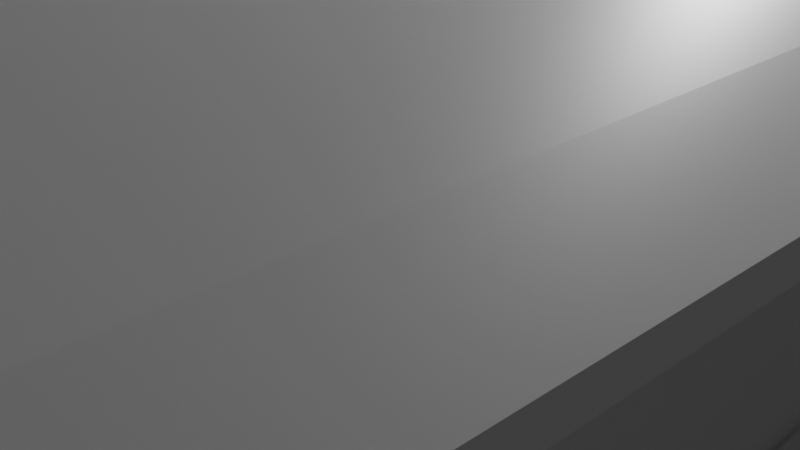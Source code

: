 # Source: CasaGrande.blend  (saved by Blender 3.4.6; exported with 4.5.12 LTS)
import bpy
from mathutils import Matrix  # noqa: F401  (used for matrix-valued properties, if any)

bpy.ops.wm.read_factory_settings(use_empty=True)
scene = bpy.context.scene
scene.name = 'Scene'

# ---- collections
col_collection = bpy.data.collections.new('Collection'); scene.collection.children.link(col_collection)

# ---- materials (node trees are filled in below, after node groups)
mat_material = bpy.data.materials.new('Material')
mat_material.alpha_threshold = 0.0
mat_material.use_transparent_shadow = False
mat_material.line_color = (0.0, 0.0, 0.0, 1.0)
mat_material_001 = bpy.data.materials.new('Material.001')
mat_material_001.use_transparent_shadow = False

# ---- material node trees
mat_material.use_nodes = True; mat_material.node_tree.nodes.clear()
_N = mat_material.node_tree.nodes; _L = mat_material.node_tree.links
n0 = _N.new('ShaderNodeOutputMaterial'); n0.name = 'Material Output'; n0.location = (300, 300)
n1 = _N.new('ShaderNodeBsdfPrincipled'); n1.name = 'Principled BSDF'; n1.location = (10, 300)
n1.distribution = 'GGX'
n1.subsurface_method = 'RANDOM_WALK_SKIN'
n1.inputs[2].default_value = 0.4
n1.inputs[3].default_value = 1.45
n1.inputs[27].default_value = (0.0, 0.0, 0.0, 1.0)
n1.inputs[28].default_value = 1.0
_L.new(n1.outputs[0], n0.inputs[0])
n0.is_active_output = True
mat_material_001.use_nodes = True; mat_material_001.node_tree.nodes.clear()
_N = mat_material_001.node_tree.nodes; _L = mat_material_001.node_tree.links
n0 = _N.new('ShaderNodeBsdfPrincipled'); n0.name = 'BSDF Principista'; n0.location = (10, 300)
n0.distribution = 'GGX'
n0.subsurface_method = 'RANDOM_WALK_SKIN'
n0.inputs[3].default_value = 1.45
n0.inputs[27].default_value = (0.0, 0.0, 0.0, 1.0)
n0.inputs[28].default_value = 1.0
n1 = _N.new('ShaderNodeOutputMaterial'); n1.name = 'Material'; n1.location = (300, 300)
_L.new(n0.outputs[0], n1.inputs[0])
n1.is_active_output = True

# ---- world
world_world = bpy.data.worlds.new('World'); scene.world = world_world
world_world.use_nodes = True; world_world.node_tree.nodes.clear()
_N = world_world.node_tree.nodes; _L = world_world.node_tree.links
n0 = _N.new('ShaderNodeOutputWorld'); n0.name = 'World Output'; n0.location = (300, 300)
n1 = _N.new('ShaderNodeBackground'); n1.name = 'Background'; n1.location = (10, 300)
n1.inputs[0].default_value = (0.05088, 0.05088, 0.05088, 1.0)
_L.new(n1.outputs[0], n0.inputs[0])
n0.is_active_output = True
world_world.color = (0.05088, 0.05088, 0.05088)
world_world.use_sun_shadow = False
world_world.sun_shadow_jitter_overblur = 0.0

# ---- cameras
cam_camera = bpy.data.cameras.new('Camera')
cam_camera.clip_end = 100.0
cam_camera.ortho_scale = 7.314

# ---- lights
light_light = bpy.data.lights.new('Light', 'POINT')
light_light.transmission_factor = 0.0
light_light.energy = 1000.0
light_light.shadow_soft_size = 0.1
light_light.shadow_maximum_resolution = 0.006
light_light.use_absolute_resolution = True

# ---- meshes
me_cube = bpy.data.meshes.new('Cube')
me_cube.from_pydata([(1.979, 1.321, 4.87), (5.764, 1.321, 3.879), (2.187, -5.804, 4.87), (0.1291, 1.067, 1.815), (0.1416, 1.073, 3.004), (5.764, -5.804, 3.879), (0.1291, 1.067, 3.019), (-1.683, 1.321, 3.879), (-1.683, -5.804, 3.879), (4.139, 1.073, 3.004), (4.127, 1.067, 1.815), (-1.683, 1.321, 1.766), (-1.683, -5.804, 1.766), (4.127, 1.067, 3.019), (5.764, 1.321, 1.766), (5.764, -5.804, 1.766), (2.106, 2.15, 4.87), (5.764, 2.15, 3.764), (2.443, -6.73, 4.87), (5.764, -6.73, 3.764), (-1.683, 2.206, 3.764), (-1.683, -6.674, 3.764), (-1.68, 1.912, 3.902), (-1.691, 2.206, 3.768), (-1.691, -6.674, 3.768), (-1.68, -6.386, 3.902), (2.106, 2.15, 4.841), (0.5927, 1.862, 4.906), (3.486, 1.859, 4.907), (5.76, 1.859, 3.902), (5.772, 2.15, 3.768), (3.488, -6.439, 4.906), (0.594, -6.436, 4.907), (2.443, -6.73, 4.841), (5.771, -6.73, 3.768), (5.76, -6.439, 3.902), (-2.234, 1.912, 3.653), (-2.245, 2.206, 3.519), (-2.245, -6.674, 3.519), (-2.234, -6.386, 3.653), (6.226, 1.821, 3.673), (6.237, 2.112, 3.538), (6.237, -6.768, 3.538), (6.226, -6.477, 3.673), (4.127, 1.321, 3.1), (0.1291, 1.321, 1.655), (0.1291, 1.321, 3.1), (4.127, 1.321, 1.655), (0.1416, 1.321, 1.813), (4.139, 1.321, 1.813), (0.1416, 1.321, 1.655), (4.139, 1.321, 1.655), (4.139, 1.321, 3.082), (4.127, 1.321, 3.082), (0.1416, 1.321, 3.082), (0.1416, 1.073, 1.813), (4.139, 1.073, 1.813), (4.127, 1.073, 3.004), (4.127, 1.073, 1.815), (0.1416, 1.073, 1.815), (4.139, 1.321, 2.433), (4.139, 1.078, 1.813), (1.196, 1.073, 1.813), (4.127, 1.073, 2.993), (1.199, 1.073, 1.815), (4.139, 1.078, 1.813), (4.139, 1.235, 2.231), (4.127, 1.073, 2.993), (2.403, 1.073, 2.403), (3.966, 1.221, 2.313), (0.3015, 1.221, 2.313), (0.297, 3.973, 2.315), (4.127, 0.9857, 2.313), (0.1416, 0.9857, 2.313), (3.966, 1.224, 1.905), (0.3015, 1.224, 1.905), (3.962, 3.975, 1.907), (0.297, 3.975, 1.907)], [(69, 74)], [(5, 2, 8), (51, 14, 49), (45, 50, 48, 11), (50, 47, 51, 49, 48), (44, 46, 45, 11, 7, 1, 14, 51, 60, 52, 53), (47, 53, 52, 60, 51), (46, 44, 53, 54, 50, 45), (47, 50, 54, 53), (7, 0, 1), (48, 49, 61, 56, 62, 55), (8, 7, 11, 12), (1, 5, 15, 14), (5, 8, 12, 15), (21, 20, 16, 18), (17, 19, 18, 16), (20, 23, 26), (16, 20, 26), (19, 17, 30, 34), (25, 32, 27, 22), (19, 34, 33), (18, 19, 33), (29, 28, 31, 35), (16, 26, 30), (17, 16, 30), (21, 18, 24), (18, 33, 24), (26, 27, 28), (31, 32, 33), (30, 29, 40, 41), (28, 29, 30, 26), (33, 34, 35, 31), (27, 32, 31, 28), (26, 23, 22, 27), (22, 23, 37, 36), (24, 33, 32, 25), (20, 21, 24, 23), (37, 38, 39, 36), (42, 41, 40, 43), (34, 30, 41, 42), (25, 22, 36, 39), (23, 24, 38, 37), (35, 34, 42, 43), (29, 35, 43, 40), (24, 25, 39, 38), (45, 3, 6, 46), (3, 10, 13, 6), (53, 44, 13, 10, 58, 63, 57), (63, 58, 47, 53, 57), (10, 3, 45, 50, 59, 64, 58), (50, 47, 58, 64, 59), (46, 6, 13, 44), (4, 54, 50, 59), (48, 55, 59, 50), (63, 57, 4, 59, 64, 68, 58), (64, 58, 68), (64, 59, 55, 62), (56, 9, 57, 67, 63, 58, 64, 62), (57, 63, 67), (61, 49, 51, 66, 60, 52, 9, 56, 65), (56, 61, 65), (51, 60, 66), (53, 54, 4, 57), (9, 52, 53, 57), (59, 50, 48, 55), (4, 54, 50, 59), (63, 57, 4, 59, 64, 68, 58), (57, 63, 67), (64, 59, 55, 62), (56, 9, 57, 67, 63, 58, 64, 62), (64, 58, 68), (56, 61, 65), (61, 49, 51, 66, 60, 52, 9, 56, 65), (51, 60, 66), (9, 52, 53, 57), (53, 54, 4, 57), (47, 50, 73, 72), (70, 69, 72, 73)])
_uv = me_cube.uv_layers.new(name='UVMap')
_uv.uv.foreach_set('vector', [0.375, 0.75, 0.625, 1.0, 0.375, 1.0, 0.375, 0.4162, 0.375, 0.5, 0.375, 0.4162, 0.375, 0.3435, 0.375, 0.3442, 0.375, 0.3442, 0.375, 0.25, 0.375, 0.3442, 0.375, 0.4155, 0.375, 0.4162, 0.375, 0.4162, 0.375, 0.3442, 0.375, 0.4155, 0.375, 0.3435, 0.375, 0.3435, 0.375, 0.25, 0.375, 0.25, 0.375, 0.5, 0.375, 0.5, 0.375, 0.4162, 0.375, 0.4162, 0.375, 0.4162, 0.375, 0.4155, 0.375, 0.4155, 0.375, 0.4155, 0.375, 0.4162, 0.375, 0.4162, 0.375, 0.4162, 0.375, 0.3435, 0.375, 0.4155, 0.375, 0.4155, 0.375, 0.3442, 0.375, 0.3442, 0.375, 0.3435, 0.375, 0.4155, 0.375, 0.3442, 0.375, 0.3442, 0.375, 0.4155, 0.375, 0.25, 0.625, 0.5, 0.375, 0.5, 0.2192, 0.5, 0.2912, 0.5, 0.2912, 0.5085, 0.2912, 0.5087, 0.2199, 0.5087, 0.2192, 0.5087, 0.375, 0.0, 0.375, 0.25, 0.375, 0.25, 0.375, 0.0, 0.375, 0.5, 0.375, 0.75, 0.375, 0.75, 0.375, 0.5, 0.375, 0.75, 0.375, 1.0, 0.375, 1.0, 0.375, 0.75, 0.375, 0.0, 0.375, 0.25, 0.625, 0.25, 0.625, 0.0, 0.375, 0.5, 0.375, 0.75, 0.625, 0.75, 0.625, 0.5, 0.375, 0.25, 0.375, 0.25, 0.6247, 0.25, 0.625, 0.25, 0.375, 0.25, 0.6247, 0.25, 0.375, 0.75, 0.375, 0.5, 0.375, 0.5, 0.375, 0.75, 0.3892, 0.008178, 0.6108, 0.008178, 0.6108, 0.2418, 0.3892, 0.2418, 0.375, 0.75, 0.375, 0.75, 0.6247, 0.75, 0.625, 0.75, 0.375, 0.75, 0.6247, 0.75, 0.3892, 0.5082, 0.6108, 0.5082, 0.6108, 0.7418, 0.3892, 0.7418, 0.625, 0.5, 0.6247, 0.5, 0.375, 0.5, 0.375, 0.5, 0.625, 0.5, 0.375, 0.5, 0.375, 0.0, 0.625, 0.0, 0.375, 0.0, 0.625, 0.0, 0.6247, 0.0, 0.375, 0.0, 0.6121, 0.2499, 0.6109, 0.25, 0.625, 0.2418, 0.6264, 0.008185, 0.6106, 0.0, 0.612, 0.0, 0.375, 0.5, 0.3892, 0.5082, 0.3892, 0.5082, 0.375, 0.5, 0.6108, 0.5082, 0.3892, 0.5082, 0.375, 0.5, 0.6247, 0.5, 0.6247, 0.75, 0.375, 0.75, 0.3892, 0.7418, 0.6108, 0.7418, 0.6108, 0.2418, 0.6108, 0.008178, 0.625, 0.008176, 0.625, 0.2418, 0.6247, 0.25, 0.375, 0.25, 0.3892, 0.2418, 0.6108, 0.2418, 0.3892, 0.2418, 0.375, 0.25, 0.375, 0.25, 0.3892, 0.2418, 0.375, 0.0, 0.6247, 0.0, 0.6108, 0.008178, 0.3892, 0.008178, 0.375, 0.25, 0.375, 0.0, 0.375, 0.0, 0.375, 0.25, 0.375, 0.25, 0.375, 0.0, 0.3892, 0.008178, 0.3892, 0.2418, 0.375, 0.75, 0.375, 0.5, 0.3892, 0.5082, 0.3892, 0.7418, 0.375, 0.75, 0.375, 0.5, 0.375, 0.5, 0.375, 0.75, 0.3892, 0.008178, 0.3892, 0.2418, 0.3892, 0.2418, 0.3892, 0.008178, 0.375, 0.25, 0.375, 0.0, 0.375, 0.0, 0.375, 0.25, 0.3892, 0.7418, 0.375, 0.75, 0.375, 0.75, 0.3892, 0.7418, 0.3892, 0.5082, 0.3892, 0.7418, 0.3892, 0.7418, 0.3892, 0.5082, 0.375, 0.0, 0.3892, 0.008178, 0.3892, 0.008178, 0.375, 0.0, 0.0, 0.0, 0.0, 0.0, 0.0, 0.0, 0.0, 0.0, 0.0, 0.0, 0.0, 0.0, 0.0, 0.0, 0.0, 0.0, 0.0, 0.0, 0.0, 0.0, 0.0, 0.0, 0.0, 0.0, 0.0, 0.0, 0.0, 0.0, 0.0, 0.0, 0.0, 0.0, 0.0, 0.0, 0.0, 0.0, 0.0, 0.0, 0.0, 0.0, 0.0, 0.0, 0.0, 0.0, 0.0, 0.0, 0.0, 0.0, 0.0, 0.0, 0.0, 0.0, 0.0, 0.0, 0.0, 0.0, 0.0, 0.0, 0.0, 0.0, 0.0, 0.0, 0.0, 0.0, 0.0, 0.0, 0.0, 0.0, 0.0, 0.0, 0.0, 0.0, 0.0, 0.0, 0.0, 0.0, 0.0, 0.0, 0.0, 0.0, 0.0, 0.0, 0.0, 0.0, 0.0, 0.0, 0.0, 0.0, 0.0, 0.0, 0.0, 0.0, 0.0, 0.0, 0.0, 0.0, 0.0, 0.0, 0.0, 0.0, 0.0, 0.0, 0.0, 0.0, 0.0, 0.0, 0.0, 0.0, 0.0, 0.0, 0.0, 0.0, 0.0, 0.0, 0.0, 0.0, 0.0, 0.0, 0.0, 0.0, 0.0, 0.0, 0.0, 0.0, 0.0, 0.0, 0.0, 0.0, 0.0, 0.0, 0.0, 0.0, 0.0, 0.0, 0.0, 0.0, 0.0, 0.0, 0.0, 0.0, 0.0, 0.0, 0.0, 0.0, 0.0, 0.0, 0.0, 0.0, 0.0, 0.0, 0.0, 0.0, 0.0, 0.0, 0.0, 0.0, 0.0, 0.0, 0.0, 0.0, 0.0, 0.0, 0.0, 0.0, 0.0, 0.0, 0.0, 0.0, 0.0, 0.0, 0.0, 0.0, 0.0, 0.0, 0.0, 0.0, 0.0, 0.0, 0.0, 0.0, 0.0, 0.0, 0.0, 0.0, 0.0, 0.0, 0.0, 0.0, 0.0, 0.0, 0.0, 0.0, 0.0, 0.0, 0.0, 0.0, 0.0, 0.0, 0.0, 0.0, 0.0, 0.0, 0.0, 0.0, 0.0, 0.0, 0.0, 0.0, 0.0, 0.0, 0.0, 0.0, 0.0, 0.0, 0.0, 0.0, 0.0, 0.0, 0.0, 0.0, 0.0, 0.0, 0.0, 0.0, 0.0, 0.0, 0.0, 0.0, 0.0, 0.0, 0.0, 0.0, 0.0, 0.0, 0.0, 0.0, 0.0, 0.0, 0.0, 0.0, 0.0, 0.0, 0.0, 0.0, 0.0, 0.0, 0.0, 0.0, 0.0, 0.0, 0.0, 0.0, 0.0, 0.0, 0.0, 0.0, 0.0, 0.0, 0.0, 0.0, 0.0, 0.0, 0.0, 0.0, 0.0, 0.0, 0.0, 0.0, 0.0, 0.0, 0.0, 0.0, 0.0, 0.0, 0.0, 0.0, 0.0, 0.0, 0.0, 0.0, 0.0, 0.0, 0.0, 0.0, 0.0, 0.0, 0.0, 0.0, 0.0, 0.0, 0.0, 0.0, 0.0, 0.0, 0.0, 0.0, 0.375, 0.4155, 0.375, 0.3442, 0.375, 0.3442, 0.375, 0.4155, 0.375, 0.347, 0.375, 0.4127, 0.375, 0.4155, 0.375, 0.3442])
_uv.active_render = True
_uv = me_cube.uv_layers.new(name='MapaUV')
_uv.uv.foreach_set('vector', [0.0, 0.0, 0.0, 0.0, 0.0, 0.0, 0.0, 0.0, 0.0, 0.0, 0.0, 0.0, 0.0, 0.0, 0.0, 0.0, 0.0, 0.0, 0.0, 0.0, 0.0, 0.0, 0.0, 0.0, 0.0, 0.0, 0.0, 0.0, 0.0, 0.0, 0.0, 0.0, 0.0, 0.0, 0.0, 0.0, 0.0, 0.0, 0.0, 0.0, 0.0, 0.0, 0.0, 0.0, 0.0, 0.0, 0.0, 0.0, 0.0, 0.0, 0.0, 0.0, 0.0, 0.0, 0.0, 0.0, 0.0, 0.0, 0.0, 0.0, 0.0, 0.0, 0.0, 0.0, 0.0, 0.0, 0.0, 0.0, 0.0, 0.0, 0.0, 0.0, 0.0, 0.0, 0.0, 0.0, 0.0, 0.0, 0.0, 0.0, 0.0, 0.0, 0.0, 0.0, 0.0, 0.0, 0.0, 0.0, 0.0, 0.0, 0.0, 0.0, 0.0, 0.0, 0.0, 0.0, 0.0, 0.0, 0.0, 0.0, 0.0, 0.0, 0.0, 0.0, 0.0, 0.0, 0.0, 0.0, 0.0, 0.0, 0.0, 0.0, 0.0, 0.0, 0.0, 0.0, 0.0, 0.0, 0.0, 0.0, 0.0, 0.0, 0.0, 0.0, 0.0, 0.0, 0.0, 0.0, 0.0, 0.0, 0.0, 0.0, 0.0, 0.0, 0.0, 0.0, 0.0, 0.0, 0.0, 0.0, 0.0, 0.0, 0.0, 0.0, 0.0, 0.0, 0.0, 0.0, 0.0, 0.0, 0.0, 0.0, 0.0, 0.0, 0.0, 0.0, 0.0, 0.0, 0.0, 0.0, 0.0, 0.0, 0.0, 0.0, 0.0, 0.0, 0.0, 0.0, 0.0, 0.0, 0.0, 0.0, 0.0, 0.0, 0.0, 0.0, 0.0, 0.0, 0.0, 0.0, 0.0, 0.0, 0.0, 0.0, 0.0, 0.0, 0.0, 0.0, 0.0, 0.0, 0.0, 0.0, 0.0, 0.0, 0.0, 0.0, 0.0, 0.0, 0.0, 0.0, 0.0, 0.0, 0.0, 0.0, 0.0, 0.0, 0.0, 0.0, 0.0, 0.0, 0.0, 0.0, 0.0, 0.0, 0.0, 0.0, 0.0, 0.0, 0.0, 0.0, 0.0, 0.0, 0.0, 0.0, 0.0, 0.0, 0.0, 0.0, 0.0, 0.0, 0.0, 0.0, 0.0, 0.0, 0.0, 0.0, 0.0, 0.0, 0.0, 0.0, 0.0, 0.0, 0.0, 0.0, 0.0, 0.0, 0.0, 0.0, 0.0, 0.0, 0.0, 0.0, 0.0, 0.0, 0.0, 0.0, 0.0, 0.0, 0.0, 0.0, 0.0, 0.0, 0.0, 0.0, 0.0, 0.0, 0.0, 0.0, 0.0, 0.0, 0.0, 0.0, 0.0, 0.0, 0.0, 0.0, 0.0, 0.0, 0.0, 0.0, 0.0, 0.0, 0.0, 0.0, 0.0, 0.0, 0.0, 0.0, 0.0, 0.0, 0.0, 0.0, 0.0, 0.0, 0.0, 0.0, 0.0, 0.0, 0.0, 0.0, 0.0, 0.0, 0.0, 0.0, 0.0, 0.0, 0.0, 0.0, 0.0, 0.0, 0.0, 0.0, 0.0, 0.0, 0.0, 0.0, 0.0, 0.0, 0.0, 0.0, 0.0, 0.0, 0.0, 0.0, 0.0, 0.0, 0.0, 0.0, 0.0, 0.0, 0.0, 0.0, 0.0, 0.0, 0.0, 0.0, 0.0, 0.0, 0.0, 0.0, 0.0, 0.0, 0.0, 0.0, 0.0, 0.0, 0.0, 0.0, 0.0, 0.0, 0.0, 0.0, 0.375, 0.1086, 0.375, 0.25, 0.625, 0.25, 0.625, 0.1086, 0.375, 0.25, 0.375, 0.5, 0.625, 0.5, 0.625, 0.25, 0.6218, 0.6414, 0.625, 0.6414, 0.625, 0.5, 0.375, 0.5, 0.375, 0.5037, 0.6196, 0.5037, 0.6218, 0.5037, 0.6196, 0.5037, 0.375, 0.5037, 0.375, 0.6414, 0.6218, 0.6414, 0.6218, 0.5037, 0.375, 0.5, 0.125, 0.5, 0.125, 0.6414, 0.1272, 0.6414, 0.1272, 0.5037, 0.1304, 0.5037, 0.375, 0.5037, 0.1272, 0.6414, 0.375, 0.6414, 0.375, 0.5037, 0.1304, 0.5037, 0.1272, 0.5037, 0.875, 0.6414, 0.875, 0.5, 0.625, 0.5, 0.625, 0.6414, 0.625, 0.25, 0.625, 0.1122, 0.3782, 0.1122, 0.3782, 0.25, 0.3776, 0.1122, 0.3776, 0.25, 0.3782, 0.25, 0.3782, 0.1122, 0.6228, 0.4978, 0.625, 0.4978, 0.625, 0.25, 0.3782, 0.25, 0.3782, 0.2532, 0.5002, 0.3752, 0.3782, 0.4978, 0.3782, 0.2532, 0.3782, 0.4978, 0.5002, 0.3752, 0.3782, 0.2532, 0.3782, 0.25, 0.3776, 0.25, 0.3776, 0.2526, 0.3776, 0.5, 0.625, 0.5, 0.625, 0.4978, 0.6228, 0.4978, 0.6228, 0.4978, 0.3782, 0.4978, 0.3782, 0.2532, 0.3776, 0.2526, 0.625, 0.4978, 0.6228, 0.4978, 0.6228, 0.4978, 0.3776, 0.5026, 0.3776, 0.6378, 0.3782, 0.6378, 0.4646, 0.5896, 0.5128, 0.6378, 0.625, 0.6378, 0.625, 0.5, 0.3776, 0.5, 0.3776, 0.5026, 0.3776, 0.5, 0.3776, 0.5026, 0.3776, 0.5026, 0.3782, 0.6378, 0.5128, 0.6378, 0.4646, 0.5896, 0.6272, 0.6378, 0.875, 0.6378, 0.875, 0.5, 0.6272, 0.5, 0.625, 0.5, 0.625, 0.6378, 0.6272, 0.6378, 0.6272, 0.5, 0.3782, 0.25, 0.3782, 0.1122, 0.3776, 0.1122, 0.3776, 0.25, 0.625, 0.25, 0.625, 0.1122, 0.3782, 0.1122, 0.3782, 0.25, 0.6228, 0.4978, 0.625, 0.4978, 0.625, 0.25, 0.3782, 0.25, 0.3782, 0.2532, 0.5002, 0.3752, 0.3782, 0.4978, 0.625, 0.4978, 0.6228, 0.4978, 0.6228, 0.4978, 0.3782, 0.2532, 0.3782, 0.25, 0.3776, 0.25, 0.3776, 0.2526, 0.3776, 0.5, 0.625, 0.5, 0.625, 0.4978, 0.6228, 0.4978, 0.6228, 0.4978, 0.3782, 0.4978, 0.3782, 0.2532, 0.3776, 0.2526, 0.3782, 0.2532, 0.3782, 0.4978, 0.5002, 0.3752, 0.3776, 0.5, 0.3776, 0.5026, 0.3776, 0.5026, 0.3776, 0.5026, 0.3776, 0.6378, 0.3782, 0.6378, 0.4646, 0.5896, 0.5128, 0.6378, 0.625, 0.6378, 0.625, 0.5, 0.3776, 0.5, 0.3776, 0.5026, 0.3782, 0.6378, 0.5128, 0.6378, 0.4646, 0.5896, 0.625, 0.5, 0.625, 0.6378, 0.6272, 0.6378, 0.6272, 0.5, 0.6272, 0.6378, 0.875, 0.6378, 0.875, 0.5, 0.6272, 0.5, 0.0, 0.0, 0.0, 0.0, 0.0, 0.0, 0.0, 0.0, 0.0, 0.0, 0.0, 0.0, 0.0, 0.0, 0.0, 0.0])
me_cube.materials.append(mat_material)
me_cube.use_remesh_preserve_volume = False
me_cube.use_remesh_preserve_attributes = False
me_cube.use_mirror_vertex_groups = False
me_cube.update()
me_cubo = bpy.data.meshes.new('Cubo')
me_cubo.from_pydata([(-0.6416, -4.406, 4.35), (3.129, 1.277, 0.4424), (-0.6416, -4.406, 5.235), (3.129, 1.277, 0.9133), (-0.6416, -3.794, 4.35), (-0.6416, -3.794, 5.235), (4.307, 1.277, 0.4424), (-0.2252, -4.406, 4.35), (-0.2252, -4.406, 5.235), (4.307, 1.277, 0.9133), (-0.2252, -3.794, 4.35), (-0.2252, -3.794, 5.235), (-0.0296, -3.506, 5.235), (-0.0296, -4.694, 5.235), (-0.8372, -4.694, 5.235), (-0.8372, -3.506, 5.235), (-0.1655, -3.706, 5.353), (-0.1655, -4.494, 5.353), (-0.7013, -4.494, 5.353), (-0.7013, -3.706, 5.353), (-0.0296, -3.506, 5.353), (-0.0296, -4.694, 5.353), (-0.8372, -4.694, 5.353), (-0.8372, -3.506, 5.353), (-0.1655, -3.706, 5.256), (-0.1655, -4.494, 5.256), (-0.7013, -4.494, 5.256), (-0.7013, -3.706, 5.256), (-1.671, -5.819, -0.2876), (-1.671, -5.819, 1.946), (-1.671, 1.307, -0.2876), (-1.671, 1.307, 2.067), (5.715, -5.819, -0.2876), (5.715, -5.819, 1.946), (5.715, 1.307, -0.2876), (5.715, 1.307, 2.136), (-1.689, 3.93, 1.654), (2.038, 3.972, 1.71), (-1.671, 1.337, 1.758), (5.829, 0.2922, 1.772), (-1.676, 3.973, 1.713), (5.71, 3.973, 1.713), (2.076, 3.967, -0.1802), (1.889, 3.96, -0.1735), (3.129, 1.307, 0.9133), (3.129, 1.307, 0.4424), (4.307, 1.307, 0.4424), (4.307, 1.307, 0.9133), (7.359, 3.772, 1.693), (7.396, 3.766, -0.5151), (7.172, 3.765, 1.702), (7.209, 3.759, -0.5056), (7.362, 3.605, 1.693), (7.399, 3.599, -0.515), (7.175, 3.598, 1.702), (7.212, 3.593, -0.5055), (-1.213, 3.939, 1.737), (-1.176, 3.933, -0.4708), (-1.4, 3.932, 1.747), (-1.362, 3.926, -0.4612), (-1.21, 3.772, 1.737), (-1.173, 3.767, -0.4707), (-1.397, 3.765, 1.747), (-1.359, 3.76, -0.4611), (1.857, 3.93, 1.717), (1.894, 3.925, -0.4912), (1.67, 3.923, 1.726), (1.707, 3.918, -0.4816), (1.86, 3.764, 1.717), (1.897, 3.758, -0.4911), (1.673, 3.757, 1.726), (1.71, 3.751, -0.4815), (-0.04122, 3.863, 1.694), (-0.003912, 3.857, -0.514), (-0.228, 3.856, 1.703), (-0.1907, 3.85, -0.5045), (-0.03827, 3.696, 1.694), (-0.000964, 3.691, -0.5139), (-0.2251, 3.689, 1.704), (-0.1878, 3.684, -0.5044), (-1.671, 1.36, 1.983), (-1.676, 3.996, 1.741), (5.83, 0.2936, 2.046), (5.71, 3.996, 1.741), (7.255, 0.298, 1.992), (7.445, 3.975, 1.674), (7.255, 0.2994, 2.045), (7.445, 3.998, 1.741), (5.846, -2.41, 2.248), (5.846, -2.411, 2.195), (7.272, -2.404, 2.247), (7.271, -2.406, 2.194), (5.843, -2.337, 2.205), (5.844, -2.365, 2.257), (7.268, -2.343, 2.201), (7.269, -2.371, 2.252), (5.73, -4.853, 2.023), (5.728, -4.869, 1.962), (7.395, -4.899, 2.011), (7.394, -4.87, 1.95), (7.368, -7.572, 1.817), (7.366, -7.542, 1.756), (-2.287, -4.853, 2.023), (-2.29, -4.869, 1.962), (0.5692, -4.899, 2.011), (0.5668, -4.87, 1.95), (-2.334, -7.548, 1.829), (-2.337, -7.519, 1.768), (0.5223, -7.572, 1.817), (0.5198, -7.542, 1.756), (-2.333, -7.547, 1.72), (-2.365, -7.542, -0.488), (-2.146, -7.536, 1.73), (-2.179, -7.531, -0.478), (-2.339, -7.38, 1.72), (-2.372, -7.375, -0.4879), (-2.152, -7.369, 1.73), (-2.185, -7.365, -0.4779), (7.17, -7.545, 1.783), (7.137, -7.54, -0.4252), (7.356, -7.534, 1.793), (7.324, -7.529, -0.4153), (7.164, -7.378, 1.783), (7.131, -7.373, -0.4251), (7.35, -7.368, 1.793), (7.318, -7.363, -0.4152), (4.101, -7.597, 1.756), (4.068, -7.592, -0.4522), (4.287, -7.586, 1.766), (4.254, -7.581, -0.4422), (4.094, -7.43, 1.756), (4.062, -7.425, -0.4521), (4.281, -7.419, 1.766), (4.248, -7.415, -0.4421), (5.997, -7.492, 1.737), (5.964, -7.487, -0.471), (6.184, -7.481, 1.747), (6.151, -7.476, -0.461), (5.991, -7.325, 1.737), (5.958, -7.321, -0.4709), (6.177, -7.315, 1.747), (6.145, -7.31, -0.4609)], [], [(0, 2, 5, 4), (4, 5, 11, 10), (10, 11, 8, 7), (7, 8, 2, 0), (5, 13, 14), (11, 5, 14), (15, 14, 22, 23), (11, 14, 15), (8, 11, 15), (2, 12, 13), (5, 2, 13), (2, 8, 12), (8, 15, 12), (16, 19, 27, 24), (13, 12, 20, 21), (12, 15, 23, 20), (14, 13, 21, 22), (16, 17, 21, 20), (17, 18, 22, 21), (18, 19, 23, 22), (19, 16, 20, 23), (26, 25, 24, 27), (18, 17, 25, 26), (19, 18, 26, 27), (17, 16, 24, 25), (28, 29, 31, 30), (35, 34, 46, 47), (46, 34, 30, 31, 35, 47, 44, 45), (34, 35, 33, 32), (32, 33, 29, 28), (30, 34, 32, 28), (31, 35, 39, 38), (83, 82, 86, 87), (37, 36, 40, 41), (36, 31, 38, 40), (57, 56, 60, 61), (50, 51, 55, 54), (49, 48, 52, 53), (57, 59, 58, 56), (58, 59, 63, 62), (49, 51, 50, 48), (44, 3, 1, 45), (46, 6, 9, 47), (45, 1, 6, 46), (9, 3, 44, 47), (65, 64, 68, 69), (65, 67, 66, 64), (66, 67, 71, 70), (73, 72, 76, 77), (73, 75, 74, 72), (74, 75, 79, 78), (80, 82, 83, 81), (41, 40, 81, 83), (38, 39, 82, 80), (84, 85, 87, 86), (39, 41, 85, 84), (41, 83, 87, 85), (39, 84, 91, 89), (88, 89, 91, 90), (84, 86, 90, 91), (86, 82, 88, 90), (82, 39, 89, 88), (92, 94, 99, 97), (101, 100, 108, 109), (94, 95, 98, 99), (95, 93, 96, 98), (96, 97, 103, 102), (98, 96, 102, 104), (99, 98, 100, 101), (100, 98, 104, 108), (102, 103, 107, 106), (106, 107, 109, 108), (103, 105, 109, 107), (104, 102, 106, 108), (99, 101, 109, 105), (97, 99, 105, 103), (119, 118, 122, 123), (112, 113, 117, 116), (111, 110, 114, 115), (119, 121, 120, 118), (120, 121, 125, 124), (111, 113, 112, 110), (127, 126, 130, 131), (127, 129, 128, 126), (128, 129, 133, 132), (135, 134, 138, 139), (135, 137, 136, 134), (136, 137, 141, 140)])
me_cubo.polygons.foreach_set('material_index', [0, 0, 0, 0, 0, 0, 0, 0, 0, 0, 0, 0, 0, 0, 0, 0, 0, 0, 0, 0, 0, 0, 0, 0, 0, 0, 0, 0, 0, 0, 0, 0, 0, 0, 0, 0, 0, 0, 0, 0, 0, 568, 568, 568, 568, 0, 0, 0, 0, 0, 0, 0, 0, 0, 0, 0, 0, 0, 0, 0, 0, 0, 0, 0, 0, 0, 0, 0, 0, 0, 0, 0, 0, 0, 0, 0, 0, 0, 0, 0, 0, 0, 0, 0, 0, 0, 0, 0])
_uv = me_cubo.uv_layers.new(name='MapaUV')
_uv.uv.foreach_set('vector', [0.375, 0.0, 0.625, 0.0, 0.625, 0.25, 0.375, 0.25, 0.375, 0.25, 0.625, 0.25, 0.625, 0.5, 0.375, 0.5, 0.375, 0.5, 0.625, 0.5, 0.625, 0.75, 0.375, 0.75, 0.375, 0.75, 0.625, 0.75, 0.625, 1.0, 0.375, 1.0, 0.625, 0.25, 0.625, 0.25, 0.625, 0.5, 0.625, 0.5, 0.625, 0.25, 0.625, 0.5, 0.625, 0.75, 0.625, 0.5, 0.625, 0.5, 0.625, 0.75, 0.625, 0.5, 0.625, 0.5, 0.625, 0.75, 0.625, 0.75, 0.625, 0.5, 0.625, 0.75, 0.625, 0.0, 0.625, 0.0, 0.625, 0.25, 0.625, 0.25, 0.625, 0.0, 0.625, 0.25, 0.625, 1.0, 0.625, 0.75, 0.625, 1.0, 0.625, 0.75, 0.625, 0.75, 0.625, 1.0, 0.8329, 0.7079, 0.6671, 0.7079, 0.6671, 0.7079, 0.8329, 0.7079, 0.625, 0.25, 0.625, 0.0, 0.625, 0.0, 0.625, 0.25, 0.625, 1.0, 0.625, 0.75, 0.625, 0.75, 0.625, 1.0, 0.625, 0.5, 0.625, 0.25, 0.625, 0.25, 0.625, 0.5, 0.8329, 0.7079, 0.8329, 0.5421, 0.875, 0.5, 0.875, 0.75, 0.8329, 0.5421, 0.6671, 0.5421, 0.625, 0.5, 0.875, 0.5, 0.6671, 0.5421, 0.6671, 0.7079, 0.625, 0.75, 0.625, 0.5, 0.6671, 0.7079, 0.8329, 0.7079, 0.875, 0.75, 0.625, 0.75, 0.6671, 0.5421, 0.8329, 0.5421, 0.8329, 0.7079, 0.6671, 0.7079, 0.6671, 0.5421, 0.8329, 0.5421, 0.8329, 0.5421, 0.6671, 0.5421, 0.6671, 0.7079, 0.6671, 0.5421, 0.6671, 0.5421, 0.6671, 0.7079, 0.8329, 0.5421, 0.8329, 0.7079, 0.8329, 0.7079, 0.8329, 0.5421, 0.375, 0.0, 0.625, 0.0, 0.625, 0.25, 0.375, 0.25, 0.625, 0.5, 0.375, 0.5, 0.4596, 0.4523, 0.5267, 0.4523, 0.4596, 0.4523, 0.375, 0.5, 0.375, 0.25, 0.625, 0.25, 0.625, 0.5, 0.5267, 0.4523, 0.5267, 0.4125, 0.4596, 0.4125, 0.375, 0.5, 0.625, 0.5, 0.625, 0.75, 0.375, 0.75, 0.375, 0.75, 0.625, 0.75, 0.625, 1.0, 0.375, 1.0, 0.125, 0.5, 0.375, 0.5, 0.375, 0.75, 0.125, 0.75, 0.875, 0.5, 0.625, 0.5, 0.625, 0.5, 0.875, 0.5, 0.625, 0.5, 0.625, 0.5, 0.625, 0.5, 0.625, 0.5, 0.0, 0.0, 0.0, 0.0, 0.0, 0.0, 0.0, 0.0, 0.0, 0.0, 0.0, 0.0, 0.0, 0.0, 0.0, 0.0, 0.0, 0.0, 0.0, 0.0, 0.0, 0.0, 0.0, 0.0, 0.0, 0.0, 0.0, 0.0, 0.0, 0.0, 0.0, 0.0, 0.0, 0.0, 0.0, 0.0, 0.0, 0.0, 0.0, 0.0, 0.0, 0.0, 0.0, 0.0, 0.0, 0.0, 0.0, 0.0, 0.0, 0.0, 0.0, 0.0, 0.0, 0.0, 0.0, 0.0, 0.0, 0.0, 0.0, 0.0, 0.0, 0.0, 0.0, 0.0, 0.625, 0.01428, 0.625, 0.0, 0.375, 0.0, 0.375, 0.01428, 0.375, 0.7357, 0.375, 0.75, 0.625, 0.75, 0.625, 0.7357, 0.125, 0.7357, 0.125, 0.75, 0.375, 0.75, 0.375, 0.7357, 0.625, 0.75, 0.875, 0.75, 0.875, 0.7357, 0.625, 0.7357, 0.0, 0.0, 0.0, 0.0, 0.0, 0.0, 0.0, 0.0, 0.0, 0.0, 0.0, 0.0, 0.0, 0.0, 0.0, 0.0, 0.0, 0.0, 0.0, 0.0, 0.0, 0.0, 0.0, 0.0, 0.0, 0.0, 0.0, 0.0, 0.0, 0.0, 0.0, 0.0, 0.0, 0.0, 0.0, 0.0, 0.0, 0.0, 0.0, 0.0, 0.0, 0.0, 0.0, 0.0, 0.0, 0.0, 0.0, 0.0, 0.625, 0.25, 0.625, 0.5, 0.625, 0.5, 0.625, 0.25, 0.0, 0.0, 0.0, 0.0, 0.0, 0.0, 0.0, 0.0, 0.875, 0.5, 0.625, 0.5, 0.625, 0.5, 0.875, 0.5, 0.0, 0.0, 0.0, 0.0, 0.0, 0.0, 0.0, 0.0, 0.0, 0.0, 0.0, 0.0, 0.0, 0.0, 0.0, 0.0, 0.0, 0.0, 0.0, 0.0, 0.0, 0.0, 0.0, 0.0, 0.0, 0.0, 0.0, 0.0, 0.0, 0.0, 0.0, 0.0, 0.625, 0.5, 0.625, 0.5, 0.625, 0.5, 0.625, 0.5, 0.0, 0.0, 0.0, 0.0, 0.0, 0.0, 0.0, 0.0, 0.625, 0.5, 0.625, 0.5, 0.625, 0.5, 0.625, 0.5, 0.625, 0.5, 0.625, 0.5, 0.625, 0.5, 0.625, 0.5, 0.0, 0.0, 0.0, 0.0, 0.0, 0.0, 0.0, 0.0, 0.0, 0.0, 0.0, 0.0, 0.0, 0.0, 0.0, 0.0, 0.0, 0.0, 0.0, 0.0, 0.0, 0.0, 0.0, 0.0, 0.625, 0.5, 0.625, 0.5, 0.625, 0.5, 0.625, 0.5, 0.0, 0.0, 0.0, 0.0, 0.0, 0.0, 0.0, 0.0, 0.625, 0.5, 0.625, 0.5, 0.625, 0.5, 0.625, 0.5, 0.0, 0.0, 0.0, 0.0, 0.0, 0.0, 0.0, 0.0, 0.0, 0.0, 0.0, 0.0, 0.0, 0.0, 0.0, 0.0, 0.0, 0.0, 0.0, 0.0, 0.0, 0.0, 0.0, 0.0, 0.625, 0.5, 0.625, 0.5, 0.625, 0.5, 0.625, 0.5, 0.0, 0.0, 0.0, 0.0, 0.0, 0.0, 0.0, 0.0, 0.625, 0.5, 0.625, 0.5, 0.625, 0.5, 0.625, 0.5, 0.0, 0.0, 0.0, 0.0, 0.0, 0.0, 0.0, 0.0, 0.0, 0.0, 0.0, 0.0, 0.0, 0.0, 0.0, 0.0, 0.0, 0.0, 0.0, 0.0, 0.0, 0.0, 0.0, 0.0, 0.0, 0.0, 0.0, 0.0, 0.0, 0.0, 0.0, 0.0, 0.0, 0.0, 0.0, 0.0, 0.0, 0.0, 0.0, 0.0, 0.0, 0.0, 0.0, 0.0, 0.0, 0.0, 0.0, 0.0, 0.0, 0.0, 0.0, 0.0, 0.0, 0.0, 0.0, 0.0, 0.0, 0.0, 0.0, 0.0, 0.0, 0.0, 0.0, 0.0, 0.0, 0.0, 0.0, 0.0, 0.0, 0.0, 0.0, 0.0, 0.0, 0.0, 0.0, 0.0, 0.0, 0.0, 0.0, 0.0, 0.0, 0.0, 0.0, 0.0, 0.0, 0.0, 0.0, 0.0, 0.0, 0.0, 0.0, 0.0, 0.0, 0.0, 0.0, 0.0, 0.0, 0.0, 0.0, 0.0, 0.0, 0.0, 0.0, 0.0, 0.0, 0.0, 0.0, 0.0, 0.0, 0.0, 0.0, 0.0])
me_cubo.materials.append(mat_material_001)
me_cubo.use_remesh_fix_poles = True
me_cubo.use_remesh_preserve_attributes = False
me_cubo.update()
me_cubo_001 = bpy.data.meshes.new('Cubo.001')
me_cubo_001.from_pydata([(-0.01221, 1.357, -0.05516), (-0.01221, 1.357, 0.931), (-0.0487, 1.203, -0.09308), (-0.0487, 1.203, 0.969), (0.4912, 1.357, -0.05516), (0.4912, 1.357, 0.931), (0.5277, 1.203, -0.09308), (0.5277, 1.203, 0.969), (-0.0487, 1.357, -0.09308), (-0.0487, 1.357, 0.969), (0.5277, 1.357, 0.969), (0.5277, 1.357, -0.09308), (-0.01221, 1.213, -0.05516), (-0.01221, 1.213, 0.931), (0.4912, 1.213, 0.931), (0.4912, 1.213, -0.05516)], [], [(8, 9, 3, 2), (2, 3, 7, 6), (6, 7, 10, 11), (0, 4, 15, 12), (2, 6, 11, 8), (7, 3, 9, 10), (0, 1, 9, 8), (5, 4, 11, 10), (4, 0, 8, 11), (1, 5, 10, 9), (15, 14, 13, 12), (1, 0, 12, 13), (5, 1, 13, 14), (4, 5, 14, 15)])
_uv = me_cubo_001.uv_layers.new(name='MapaUV')
_uv.uv.foreach_set('vector', [0.375, 0.0, 0.625, 0.0, 0.625, 0.25, 0.375, 0.25, 0.375, 0.25, 0.625, 0.25, 0.625, 0.5, 0.375, 0.5, 0.375, 0.5, 0.625, 0.5, 0.625, 0.75, 0.375, 0.75, 0.3839, 0.9842, 0.3839, 0.7658, 0.3839, 0.7658, 0.3839, 0.9842, 0.125, 0.5, 0.375, 0.5, 0.375, 0.75, 0.125, 0.75, 0.625, 0.5, 0.875, 0.5, 0.875, 0.75, 0.625, 0.75, 0.3839, 0.9842, 0.6161, 0.9842, 0.625, 1.0, 0.375, 1.0, 0.6161, 0.7658, 0.3839, 0.7658, 0.375, 0.75, 0.625, 0.75, 0.3839, 0.7658, 0.3839, 0.9842, 0.375, 1.0, 0.375, 0.75, 0.6161, 0.9842, 0.6161, 0.7658, 0.625, 0.75, 0.625, 1.0, 0.3839, 0.7658, 0.6161, 0.7658, 0.6161, 0.9842, 0.3839, 0.9842, 0.6161, 0.9842, 0.3839, 0.9842, 0.3839, 0.9842, 0.6161, 0.9842, 0.6161, 0.7658, 0.6161, 0.9842, 0.6161, 0.9842, 0.6161, 0.7658, 0.3839, 0.7658, 0.6161, 0.7658, 0.6161, 0.7658, 0.3839, 0.7658])
me_cubo_001.use_remesh_fix_poles = True
me_cubo_001.use_remesh_preserve_attributes = False
me_cubo_001.update()
me_cubo_002 = bpy.data.meshes.new('Cubo.002')
me_cubo_002.from_pydata([(-3.425, -1.892, -0.1575), (-2.981, 0.8647, -0.139), (-2.981, 1.031, -0.139), (-3.425, -1.892, 1.134), (-2.981, 1.031, 0.9153), (-3.425, 1.151, -0.1575), (-1.308, 0.8647, -0.139), (-3.425, 1.151, 1.134), (-1.308, 1.031, -0.139), (-0.9781, -1.892, -0.1575), (-0.9781, -1.892, 1.717), (-1.308, 1.031, 0.9153), (-0.9781, 1.151, -0.1575), (-0.9781, 1.151, 1.717), (-3.766, -1.92, 1.03), (-3.766, 1.123, 1.03), (-3.504, -1.892, 1.227), (-3.504, 1.151, 1.227), (-3.845, -1.879, 1.122), (-3.845, 1.164, 1.122), (-3.845, -1.92, 1.123), (-3.845, 1.123, 1.123), (-1.049, -1.892, 1.688), (-1.049, 1.151, 1.688), (-1.128, -1.892, 1.781), (-1.128, 1.151, 1.781), (-3.427, 1.263, 1.132), (-3.768, 1.235, 1.029), (-3.506, 1.263, 1.225), (-3.847, 1.235, 1.122), (-1.051, 1.263, 1.686), (-1.13, 1.263, 1.779), (-2.981, 1.151, 0.9153), (-2.981, 1.151, -0.139), (-1.308, 1.151, 0.9153), (-1.308, 1.151, -0.139), (-1.308, 1.151, 0.4195), (-2.981, 1.151, 0.3568), (-2.194, 1.151, 0.9153), (-2.095, 1.151, -0.139), (-1.766, 1.031, -0.139), (-2.981, 1.031, 0.1494), (-2.523, 1.031, 0.9153), (-1.308, 1.031, 0.6269)], [], [(0, 3, 7, 5), (7, 13, 12, 35, 36, 34, 38, 32, 37, 33, 5), (12, 5, 33, 39, 35), (12, 13, 10, 9), (9, 10, 3, 0), (5, 12, 9, 0), (13, 7, 3, 10), (16, 3, 22, 24), (16, 17, 19, 18), (14, 3, 16, 20), (23, 7, 26, 30), (15, 14, 20, 21), (18, 19, 21, 20), (18, 20, 16), (19, 17, 21), (22, 23, 25, 24), (21, 17, 28, 29), (17, 16, 24, 25), (3, 7, 23, 22), (26, 27, 29, 28), (26, 28, 31, 30), (7, 15, 27, 26), (17, 25, 31, 28), (15, 21, 29, 27), (25, 23, 30, 31), (37, 32, 4, 41), (41, 2, 33, 37), (11, 34, 36, 43), (35, 8, 43, 36), (2, 1, 6, 8, 40), (40, 8, 35, 39), (39, 33, 2, 40), (42, 4, 32, 38), (11, 42, 38, 34)])
me_cubo_002.polygons.foreach_set('material_index', [0, 0, 0, 0, 0, 0, 0, 0, 0, 0, 0, 0, 0, 0, 0, 0, 0, 0, 0, 0, 0, 0, 0, 0, 0, 568, 568, 568, 568, 568, 568, 568, 568, 568])
_uv = me_cubo_002.uv_layers.new(name='MapaUV')
_uv.uv.foreach_set('vector', [0.375, 0.0, 0.625, 0.0, 0.625, 0.25, 0.375, 0.25, 0.625, 0.25, 0.625, 0.5, 0.375, 0.5, 0.3777, 0.4662, 0.4555, 0.4662, 0.5245, 0.4662, 0.548, 0.3757, 0.5688, 0.2954, 0.4678, 0.2954, 0.3782, 0.2954, 0.375, 0.25, 0.375, 0.5, 0.375, 0.25, 0.3782, 0.2954, 0.378, 0.3859, 0.3777, 0.4662, 0.375, 0.5, 0.625, 0.5, 0.625, 0.75, 0.375, 0.75, 0.375, 0.75, 0.625, 0.75, 0.625, 1.0, 0.375, 1.0, 0.125, 0.5, 0.375, 0.5, 0.375, 0.75, 0.125, 0.75, 0.625, 0.5, 0.875, 0.5, 0.875, 0.75, 0.625, 0.75, 0.0, 0.0, 0.0, 0.0, 0.0, 0.0, 0.0, 0.0, 0.625, 0.0, 0.625, 0.25, 0.625, 0.25, 0.625, 0.0, 0.0, 0.0, 0.0, 0.0, 0.0, 0.0, 0.0, 0.0, 0.875, 0.5, 0.875, 0.5, 0.875, 0.5, 0.875, 0.5, 0.0, 0.0, 0.0, 0.0, 0.0, 0.0, 0.0, 0.0, 0.625, 0.0, 0.625, 0.25, 0.625, 0.25, 0.625, 0.0, 0.625, 0.0, 0.625, 0.0, 0.625, 0.0, 0.625, 0.25, 0.625, 0.25, 0.625, 0.25, 0.875, 0.75, 0.875, 0.5, 0.875, 0.5, 0.875, 0.75, 0.625, 0.25, 0.625, 0.25, 0.625, 0.25, 0.625, 0.25, 0.625, 0.25, 0.625, 0.0, 0.625, 0.0, 0.625, 0.25, 0.875, 0.75, 0.875, 0.5, 0.875, 0.5, 0.875, 0.75, 0.0, 0.0, 0.0, 0.0, 0.0, 0.0, 0.0, 0.0, 0.0, 0.0, 0.0, 0.0, 0.0, 0.0, 0.0, 0.0, 0.0, 0.0, 0.0, 0.0, 0.0, 0.0, 0.0, 0.0, 0.625, 0.25, 0.625, 0.25, 0.625, 0.25, 0.625, 0.25, 0.0, 0.0, 0.0, 0.0, 0.0, 0.0, 0.0, 0.0, 0.875, 0.5, 0.875, 0.5, 0.875, 0.5, 0.875, 0.5, 0.4926, 0.1176, 0.625, 0.1176, 0.625, 0.06839, 0.4434, 0.06839, 0.4434, 0.06839, 0.375, 0.06839, 0.375, 0.1176, 0.4926, 0.1176, 0.625, 0.6816, 0.625, 0.6324, 0.5074, 0.6324, 0.5566, 0.6816, 0.375, 0.6324, 0.375, 0.6816, 0.5566, 0.6816, 0.5074, 0.6324, 0.125, 0.6816, 0.125, 0.75, 0.375, 0.75, 0.375, 0.6816, 0.3066, 0.6816, 0.3066, 0.6816, 0.375, 0.6816, 0.375, 0.6324, 0.2574, 0.6324, 0.2574, 0.6324, 0.125, 0.6324, 0.125, 0.6816, 0.3066, 0.6816, 0.8066, 0.6816, 0.875, 0.6816, 0.875, 0.6324, 0.7574, 0.6324, 0.625, 0.6816, 0.8066, 0.6816, 0.7574, 0.6324, 0.625, 0.6324])
me_cubo_002.use_remesh_fix_poles = True
me_cubo_002.use_remesh_preserve_attributes = False
me_cubo_002.update()
me_cubo_005 = bpy.data.meshes.new('Cubo.005')
me_cubo_005.from_pydata([(-0.7168, -2.102, -0.836), (-0.7168, -2.102, 0.836), (-0.7168, 2.102, -0.836), (-0.7168, 2.102, 0.836), (0.7168, -2.102, -0.836), (0.7168, -2.102, 0.836), (0.7168, 2.102, -0.836), (0.7168, 2.102, 0.836), (-0.00293, 2.425, 1.395), (1.476, -2.379, 0.2668), (1.476, 2.425, 0.2668), (-0.002926, -2.379, 1.395), (-1.385, -2.402, 0.2537), (-1.385, 2.402, 0.2537), (0.006655, 2.402, 1.418), (0.006651, -2.402, 1.418), (-0.7168, -2.092, 0.836), (0.7168, -2.092, 0.836), (-4.959e-05, -2.128, 1.397), (-0.003901, -2.337, 1.368), (-0.7168, 2.087, 0.836), (0.7168, 2.087, 0.836), (-4.959e-05, 2.051, 1.397), (-0.003901, 1.842, 1.368)], [], [(0, 1, 3, 2), (2, 3, 7, 6), (6, 7, 5, 4), (4, 5, 1, 0), (2, 6, 4, 0), (10, 8, 11, 9), (14, 13, 12, 15), (7, 3, 16, 17), (17, 16, 18, 19), (21, 20, 22, 23)])
_uv = me_cubo_005.uv_layers.new(name='MapaUV')
_uv.uv.foreach_set('vector', [0.375, 0.0, 0.625, 0.0, 0.625, 0.25, 0.375, 0.25, 0.375, 0.25, 0.625, 0.25, 0.625, 0.5, 0.375, 0.5, 0.375, 0.5, 0.625, 0.5, 0.625, 0.75, 0.375, 0.75, 0.375, 0.75, 0.625, 0.75, 0.625, 1.0, 0.375, 1.0, 0.125, 0.5, 0.375, 0.5, 0.375, 0.75, 0.125, 0.75, 0.625, 0.5, 0.875, 0.5, 0.875, 0.75, 0.625, 0.75, 0.625, 0.5, 0.875, 0.5, 0.875, 0.75, 0.625, 0.75, 0.625, 0.5, 0.625, 0.25, 0.625, 0.25, 0.625, 0.5, 0.625, 0.5, 0.625, 0.25, 0.625, 0.25, 0.625, 0.5, 0.625, 0.5, 0.625, 0.25, 0.625, 0.25, 0.625, 0.5])
me_cubo_005.update()
me_cubo_006 = bpy.data.meshes.new('Cubo.006')
me_cubo_006.from_pydata([(-1.313, -4.706, -1.268), (-1.313, -4.706, 1.268), (-1.313, 4.706, -1.268), (-1.313, 4.706, 1.268), (1.313, -4.706, -1.268), (1.313, -4.706, 1.268), (1.313, 4.706, -1.268), (1.313, 4.706, 1.268)], [], [(0, 1, 3, 2), (6, 7, 5, 4), (4, 5, 1, 0), (2, 6, 4, 0), (7, 3, 1, 5)])
_uv = me_cubo_006.uv_layers.new(name='MapaUV')
_uv.uv.foreach_set('vector', [0.375, 0.0, 0.625, 0.0, 0.625, 0.25, 0.375, 0.25, 0.375, 0.5, 0.625, 0.5, 0.625, 0.75, 0.375, 0.75, 0.375, 0.75, 0.625, 0.75, 0.625, 1.0, 0.375, 1.0, 0.125, 0.5, 0.375, 0.5, 0.375, 0.75, 0.125, 0.75, 0.625, 0.5, 0.875, 0.5, 0.875, 0.75, 0.625, 0.75])
me_cubo_006.update()

# ---- objects
ob_roof = bpy.data.objects.new('roof', me_cube)
ob_light = bpy.data.objects.new('Light', light_light)
ob_camera = bpy.data.objects.new('Camera', cam_camera)
ob_chimenea = bpy.data.objects.new('chimenea', me_cubo)
ob_puerta = bpy.data.objects.new('Puerta', me_cubo_001)
ob_cohera = bpy.data.objects.new('cohera', me_cubo_002)
ob_vac_o = bpy.data.objects.new('Vacío', None)
ob_cubo = bpy.data.objects.new('Cubo', me_cubo_005)
ob_cubo_001 = bpy.data.objects.new('Cubo.001', me_cubo_006)

# ---- transforms, parenting, visibility, modifiers, constraints
ob_roof.location = (0.0, 0.0, 0.0)
ob_roof.lock_rotations_4d = False
ob_roof.empty_display_type = 'ARROWS'
ob_roof.lineart.crease_threshold = 0.0
_m = ob_roof.modifiers.new('Booleana', 'BOOLEAN')
ob_light.location = (4.056, 1.387, 6.516)
ob_light.rotation_euler = (0.6503, 0.05522, 1.866)
ob_light.scale = (1.513, 1.023, 1.027)
ob_light.lock_rotations_4d = False
ob_light.empty_display_type = 'ARROWS'
ob_light.color = (0.0, 0.0, 0.0, 0.0)
ob_light.lineart.crease_threshold = 0.0
ob_camera.location = (7.359, -6.926, 4.958)
ob_camera.rotation_euler = (1.109, 0.0, 0.8149)
ob_camera.lock_rotations_4d = False
ob_camera.empty_display_type = 'ARROWS'
ob_camera.color = (0.0, 0.0, 0.0, 0.0)
ob_camera.display_type = 'WIRE'
ob_camera.lineart.crease_threshold = 0.0
ob_chimenea.location = (0.0, 0.0, 0.0)
_m = ob_chimenea.modifiers.new('Booleana', 'BOOLEAN')
ob_puerta.location = (0.0, 0.03313, 0.0)
ob_puerta.scale = (1.0, 1.162, 1.0)
ob_cohera.location = (-0.04586, -1.223, 0.0)
ob_cohera.scale = (1.672, 1.929, 1.239)
ob_vac_o.location = (-6.749, -0.2315, 2.684)
ob_vac_o.rotation_euler = (1.539, -0.01213, -3.253)
ob_vac_o.empty_display_type = 'IMAGE'
ob_vac_o.empty_display_size = 5.0
ob_cubo.location = (1.992, -2.255, 5.64)
ob_cubo.rotation_euler = (-2.012e-06, 5.77e-06, -1.161e-11)
ob_cubo.scale = (1.346, 1.0, 0.8841)
ob_cubo_001.location = (11.33, 30.89, 0.5629)

# ---- collection membership
col_collection.objects.link(ob_roof)
col_collection.objects.link(ob_light)
col_collection.objects.link(ob_camera)
col_collection.objects.link(ob_chimenea)
col_collection.objects.link(ob_puerta)
col_collection.objects.link(ob_cohera)
col_collection.objects.link(ob_vac_o)
col_collection.objects.link(ob_cubo)
col_collection.objects.link(ob_cubo_001)

# ---- scene / render settings (as saved in the file)
scene.camera = ob_camera
scene.frame_start = 1; scene.frame_end = 250; scene.frame_set(97)
scene.render.engine = 'BLENDER_EEVEE_NEXT'
scene.cycles.sampling_pattern = 'TABULATED_SOBOL'
scene.cycles.use_light_tree = False
scene.view_settings.view_transform = 'Filmic'
bpy.context.view_layer.update()
